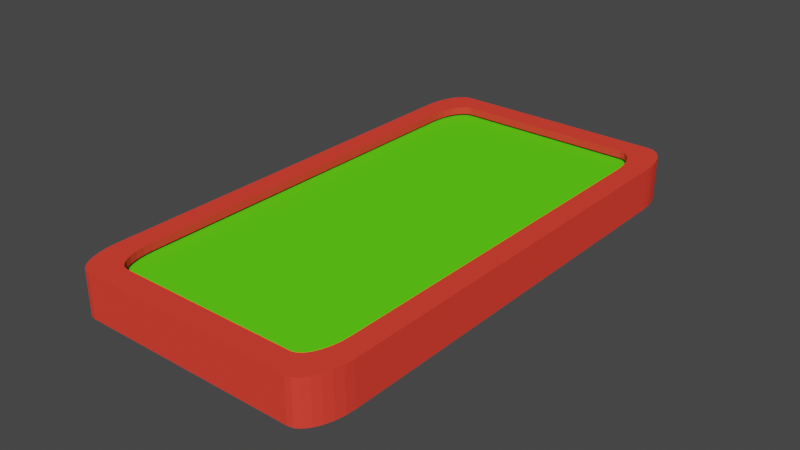 # Source: phonecase5.blend  (saved by Blender 2.80.53; exported with 4.5.12 LTS)
import bpy
from mathutils import Matrix  # noqa: F401  (used for matrix-valued properties, if any)

bpy.ops.wm.read_factory_settings(use_empty=True)
scene = bpy.context.scene
scene.name = 'Scene'

# ---- collections
col_collection = bpy.data.collections.new('Collection'); scene.collection.children.link(col_collection)

# ---- materials (node trees are filled in below, after node groups)
mat_material_002 = bpy.data.materials.new('Material.002')
mat_material_002.use_transparent_shadow = False
mat_material_002.diffuse_color = (0.1129, 0.8, 0.01064, 1.0)
mat_material_002.roughness = 0.25
mat_material_005 = bpy.data.materials.new('Material.005')
mat_material_005.use_transparent_shadow = False
mat_material_005.diffuse_color = (0.9047, 0.05613, 0.03689, 1.0)
mat_material_005.roughness = 0.25

# ---- material node trees

# ---- world
world_world = bpy.data.worlds.new('World'); scene.world = world_world
world_world.use_nodes = True; world_world.node_tree.nodes.clear()
_N = world_world.node_tree.nodes; _L = world_world.node_tree.links
n0 = _N.new('ShaderNodeOutputWorld'); n0.name = 'World Output'; n0.location = (300, 300)
n1 = _N.new('ShaderNodeBackground'); n1.name = 'Background'; n1.location = (10, 300)
n1.inputs[0].default_value = (0.05088, 0.05088, 0.05088, 1.0)
_L.new(n1.outputs[0], n0.inputs[0])
n0.is_active_output = True
world_world.color = (0.05088, 0.05088, 0.05088)
world_world.use_sun_shadow = False
world_world.sun_shadow_jitter_overblur = 0.0

# ---- meshes
me_cube = bpy.data.meshes.new('Cube')
me_cube.from_pydata([(1.0, 1.0, 1.0), (1.0, 1.0, -1.0), (1.0, -1.0, 1.0), (1.0, -1.0, -1.0), (-1.0, 1.0, 1.0), (-1.0, 1.0, -1.0), (-1.0, -1.0, 1.0), (-1.0, -1.0, -1.0)], [], [(0, 4, 6, 2), (3, 2, 6, 7), (7, 6, 4, 5), (5, 1, 3, 7), (1, 0, 2, 3), (5, 4, 0, 1)])
_uv = me_cube.uv_layers.new(name='UVMap')
_uv.uv.foreach_set('vector', [0.375, 0.0, 0.625, 0.0, 0.625, 0.25, 0.375, 0.25, 0.375, 0.25, 0.625, 0.25, 0.625, 0.5, 0.375, 0.5, 0.375, 0.5, 0.625, 0.5, 0.625, 0.75, 0.375, 0.75, 0.375, 0.75, 0.625, 0.75, 0.625, 1.0, 0.375, 1.0, 0.125, 0.5, 0.375, 0.5, 0.375, 0.75, 0.125, 0.75, 0.625, 0.5, 0.875, 0.5, 0.875, 0.75, 0.625, 0.75])
me_cube.materials.append(mat_material_002)
me_cube.use_remesh_preserve_volume = False
me_cube.use_remesh_preserve_attributes = False
me_cube.use_mirror_vertex_groups = False
me_cube.update()
me_cube_003 = bpy.data.meshes.new('Cube.003')
me_cube_003.from_pydata([(1.0, 0.82, -1.0), (0.82, 1.0, -1.0), (0.9955, 0.8601, -1.0), (0.9822, 0.8981, -1.0), (0.9607, 0.9322, -1.0), (0.9322, 0.9607, -1.0), (0.8981, 0.9822, -1.0), (0.8601, 0.9955, -1.0), (1.0, -0.82, -1.0), (0.82, -1.0, -1.0), (0.9955, -0.8601, -1.0), (0.9822, -0.8981, -1.0), (0.9607, -0.9322, -1.0), (0.9322, -0.9607, -1.0), (0.8981, -0.9822, -1.0), (0.8601, -0.9955, -1.0), (-0.82, 1.0, -1.0), (-1.0, 0.82, -1.0), (-0.8601, 0.9955, -1.0), (-0.8981, 0.9822, -1.0), (-0.9322, 0.9607, -1.0), (-0.9607, 0.9322, -1.0), (-0.9822, 0.8981, -1.0), (-0.9955, 0.8601, -1.0), (-0.82, -1.0, -1.0), (-1.0, -0.82, -1.0), (-0.8601, -0.9955, -1.0), (-0.8981, -0.9822, -1.0), (-0.9322, -0.9607, -1.0), (-0.9607, -0.9322, -1.0), (-0.9822, -0.8981, -1.0), (-0.9955, -0.8601, -1.0), (1.0, 0.82, 1.186), (0.82, 1.0, 1.186), (0.9955, 0.8601, 1.186), (0.9822, 0.8981, 1.186), (0.9607, 0.9322, 1.186), (0.9322, 0.9607, 1.186), (0.8981, 0.9822, 1.186), (0.8601, 0.9955, 1.186), (1.0, -0.82, 1.186), (0.82, -1.0, 1.186), (0.9955, -0.8601, 1.186), (0.9822, -0.8981, 1.186), (0.9607, -0.9322, 1.186), (0.9322, -0.9607, 1.186), (0.8981, -0.9822, 1.186), (0.8601, -0.9955, 1.186), (-0.82, 1.0, 1.186), (-1.0, 0.82, 1.186), (-0.8601, 0.9955, 1.186), (-0.8981, 0.9822, 1.186), (-0.9322, 0.9607, 1.186), (-0.9607, 0.9322, 1.186), (-0.9822, 0.8981, 1.186), (-0.9955, 0.8601, 1.186), (-0.82, -1.0, 1.186), (-1.0, -0.82, 1.186), (-0.8601, -0.9955, 1.186), (-0.8981, -0.9822, 1.186), (-0.9322, -0.9607, 1.186), (-0.9607, -0.9322, 1.186), (-0.9822, -0.8981, 1.186), (-0.9955, -0.8601, 1.186), (0.8912, 0.7678, 1.191), (0.7308, 0.9363, 1.191), (0.8872, 0.8053, 1.191), (0.8753, 0.8409, 1.191), (0.8562, 0.8729, 1.191), (0.8308, 0.8996, 1.191), (0.8004, 0.9196, 1.191), (0.7665, 0.9321, 1.191), (0.8912, -0.7678, 1.191), (0.7308, -0.9363, 1.191), (0.8872, -0.8053, 1.191), (0.8753, -0.8409, 1.191), (0.8562, -0.8729, 1.191), (0.8308, -0.8996, 1.191), (0.8004, -0.9196, 1.191), (0.7665, -0.9321, 1.191), (-0.7308, 0.9363, 1.191), (-0.8912, 0.7678, 1.191), (-0.7665, 0.9321, 1.191), (-0.8004, 0.9196, 1.191), (-0.8308, 0.8996, 1.191), (-0.8562, 0.8729, 1.191), (-0.8753, 0.8409, 1.191), (-0.8872, 0.8053, 1.191), (-0.7308, -0.9363, 1.191), (-0.8912, -0.7678, 1.191), (-0.7665, -0.9321, 1.191), (-0.8004, -0.9196, 1.191), (-0.8308, -0.8996, 1.191), (-0.8562, -0.8729, 1.191), (-0.8753, -0.8409, 1.191), (-0.8872, -0.8053, 1.191), (0.8912, 0.7678, 1.775), (0.7308, 0.9363, 1.775), (0.8872, 0.8053, 1.775), (0.8753, 0.8409, 1.775), (0.8562, 0.8729, 1.775), (0.8308, 0.8996, 1.775), (0.8004, 0.9196, 1.775), (0.7665, 0.9321, 1.775), (0.8912, -0.7678, 1.775), (0.7308, -0.9363, 1.775), (0.8872, -0.8053, 1.775), (0.8753, -0.8409, 1.775), (0.8562, -0.8729, 1.775), (0.8308, -0.8996, 1.775), (0.8004, -0.9196, 1.775), (0.7665, -0.9321, 1.775), (-0.7308, 0.9363, 1.775), (-0.8912, 0.7678, 1.775), (-0.7665, 0.9321, 1.775), (-0.8004, 0.9196, 1.775), (-0.8308, 0.8996, 1.775), (-0.8562, 0.8729, 1.775), (-0.8753, 0.8409, 1.775), (-0.8872, 0.8053, 1.775), (-0.7308, -0.9363, 1.775), (-0.8912, -0.7678, 1.775), (-0.7665, -0.9321, 1.775), (-0.8004, -0.9196, 1.775), (-0.8308, -0.8996, 1.775), (-0.8562, -0.8729, 1.775), (-0.8753, -0.8409, 1.775), (-0.8872, -0.8053, 1.775), (1.066, 0.8473, 1.78), (0.8739, 1.033, 1.78), (1.061, 0.8887, 1.78), (1.047, 0.928, 1.78), (1.024, 0.9633, 1.78), (0.9935, 0.9927, 1.78), (0.9572, 1.015, 1.78), (0.9166, 1.029, 1.78), (1.066, -0.8473, 1.78), (0.8739, -1.033, 1.78), (1.061, -0.8887, 1.78), (1.047, -0.928, 1.78), (1.024, -0.9633, 1.78), (0.9935, -0.9927, 1.78), (0.9572, -1.015, 1.78), (0.9166, -1.029, 1.78), (-0.8739, 1.033, 1.78), (-1.066, 0.8473, 1.78), (-0.9166, 1.029, 1.78), (-0.9572, 1.015, 1.78), (-0.9935, 0.9927, 1.78), (-1.024, 0.9633, 1.78), (-1.047, 0.928, 1.78), (-1.061, 0.8887, 1.78), (-0.8739, -1.033, 1.78), (-1.066, -0.8473, 1.78), (-0.9166, -1.029, 1.78), (-0.9572, -1.015, 1.78), (-0.9935, -0.9927, 1.78), (-1.024, -0.9633, 1.78), (-1.047, -0.928, 1.78), (-1.061, -0.8887, 1.78), (1.066, 0.8473, -1.561), (0.8739, 1.033, -1.561), (1.061, 0.8887, -1.561), (1.047, 0.928, -1.561), (1.024, 0.9633, -1.561), (0.9935, 0.9927, -1.561), (0.9572, 1.015, -1.561), (0.9166, 1.029, -1.561), (1.066, -0.8473, -1.561), (0.8739, -1.033, -1.561), (1.061, -0.8887, -1.561), (1.047, -0.928, -1.561), (1.024, -0.9633, -1.561), (0.9935, -0.9927, -1.561), (0.9572, -1.015, -1.561), (0.9166, -1.029, -1.561), (-0.8739, 1.033, -1.561), (-1.066, 0.8473, -1.561), (-0.9166, 1.029, -1.561), (-0.9572, 1.015, -1.561), (-0.9935, 0.9927, -1.561), (-1.024, 0.9633, -1.561), (-1.047, 0.928, -1.561), (-1.061, 0.8887, -1.561), (-0.8739, -1.033, -1.561), (-1.066, -0.8473, -1.561), (-0.9166, -1.029, -1.561), (-0.9572, -1.015, -1.561), (-0.9935, -0.9927, -1.561), (-1.024, -0.9633, -1.561), (-1.047, -0.928, -1.561), (-1.061, -0.8887, -1.561)], [], [(17, 25, 31, 30, 29, 28, 27, 26, 24, 9, 15, 14, 13, 12, 11, 10, 8, 0, 2, 3, 4, 5, 6, 7, 1, 16, 18, 19, 20, 21, 22, 23), (45, 46, 78, 77), (4, 3, 35, 36), (25, 17, 49, 57), (27, 28, 60, 59), (3, 2, 34, 35), (17, 23, 55, 49), (28, 29, 61, 60), (2, 0, 32, 34), (23, 22, 54, 55), (29, 30, 62, 61), (0, 8, 40, 32), (22, 21, 53, 54), (30, 31, 63, 62), (8, 10, 42, 40), (21, 20, 52, 53), (31, 25, 57, 63), (10, 11, 43, 42), (20, 19, 51, 52), (11, 12, 44, 43), (19, 18, 50, 51), (12, 13, 45, 44), (18, 16, 48, 50), (13, 14, 46, 45), (16, 1, 33, 48), (14, 15, 47, 46), (1, 7, 39, 33), (15, 9, 41, 47), (7, 6, 38, 39), (9, 24, 56, 41), (6, 5, 37, 38), (24, 26, 58, 56), (5, 4, 36, 37), (26, 27, 59, 58), (73, 88, 120, 105), (48, 33, 65, 80), (46, 47, 79, 78), (33, 39, 71, 65), (47, 41, 73, 79), (39, 38, 70, 71), (41, 56, 88, 73), (38, 37, 69, 70), (56, 58, 90, 88), (37, 36, 68, 69), (58, 59, 91, 90), (36, 35, 67, 68), (57, 49, 81, 89), (59, 60, 92, 91), (35, 34, 66, 67), (49, 55, 87, 81), (60, 61, 93, 92), (34, 32, 64, 66), (55, 54, 86, 87), (61, 62, 94, 93), (32, 40, 72, 64), (54, 53, 85, 86), (62, 63, 95, 94), (40, 42, 74, 72), (53, 52, 84, 85), (63, 57, 89, 95), (42, 43, 75, 74), (52, 51, 83, 84), (43, 44, 76, 75), (51, 50, 82, 83), (44, 45, 77, 76), (50, 48, 80, 82), (123, 124, 156, 155), (70, 69, 101, 102), (88, 90, 122, 120), (69, 68, 100, 101), (90, 91, 123, 122), (68, 67, 99, 100), (89, 81, 113, 121), (91, 92, 124, 123), (67, 66, 98, 99), (81, 87, 119, 113), (92, 93, 125, 124), (66, 64, 96, 98), (87, 86, 118, 119), (93, 94, 126, 125), (64, 72, 104, 96), (86, 85, 117, 118), (94, 95, 127, 126), (72, 74, 106, 104), (85, 84, 116, 117), (95, 89, 121, 127), (74, 75, 107, 106), (84, 83, 115, 116), (75, 76, 108, 107), (83, 82, 114, 115), (76, 77, 109, 108), (82, 80, 112, 114), (77, 78, 110, 109), (80, 65, 97, 112), (78, 79, 111, 110), (65, 71, 103, 97), (79, 73, 105, 111), (71, 70, 102, 103), (136, 138, 170, 168), (99, 98, 130, 131), (113, 119, 151, 145), (124, 125, 157, 156), (98, 96, 128, 130), (119, 118, 150, 151), (125, 126, 158, 157), (96, 104, 136, 128), (118, 117, 149, 150), (126, 127, 159, 158), (104, 106, 138, 136), (117, 116, 148, 149), (127, 121, 153, 159), (106, 107, 139, 138), (116, 115, 147, 148), (107, 108, 140, 139), (115, 114, 146, 147), (108, 109, 141, 140), (114, 112, 144, 146), (109, 110, 142, 141), (112, 97, 129, 144), (110, 111, 143, 142), (97, 103, 135, 129), (111, 105, 137, 143), (103, 102, 134, 135), (105, 120, 152, 137), (102, 101, 133, 134), (120, 122, 154, 152), (101, 100, 132, 133), (122, 123, 155, 154), (100, 99, 131, 132), (121, 113, 145, 153), (177, 183, 182, 181, 180, 179, 178, 176, 161, 167, 166, 165, 164, 163, 162, 160, 168, 170, 171, 172, 173, 174, 175, 169, 184, 186, 187, 188, 189, 190, 191, 185), (149, 148, 180, 181), (159, 153, 185, 191), (138, 139, 171, 170), (148, 147, 179, 180), (139, 140, 172, 171), (147, 146, 178, 179), (140, 141, 173, 172), (146, 144, 176, 178), (141, 142, 174, 173), (144, 129, 161, 176), (142, 143, 175, 174), (129, 135, 167, 161), (143, 137, 169, 175), (135, 134, 166, 167), (137, 152, 184, 169), (134, 133, 165, 166), (152, 154, 186, 184), (133, 132, 164, 165), (154, 155, 187, 186), (132, 131, 163, 164), (153, 145, 177, 185), (155, 156, 188, 187), (131, 130, 162, 163), (145, 151, 183, 177), (156, 157, 189, 188), (130, 128, 160, 162), (151, 150, 182, 183), (157, 158, 190, 189), (128, 136, 168, 160), (150, 149, 181, 182), (158, 159, 191, 190)])
_uv = me_cube_003.uv_layers.new(name='UVMap')
_uv.uv.foreach_set('vector', [0.375, 0.7725, 0.375, 0.9775, 0.3756, 0.9825, 0.3772, 0.9873, 0.3799, 0.9915, 0.3835, 0.9951, 0.3877, 0.9978, 0.3925, 0.9994, 0.3975, 1.0, 0.6025, 1.0, 0.6075, 0.9994, 0.6123, 0.9978, 0.6165, 0.9951, 0.6201, 0.9915, 0.6228, 0.9873, 0.6244, 0.9825, 0.625, 0.9775, 0.625, 0.7725, 0.6244, 0.7675, 0.6228, 0.7627, 0.6201, 0.7585, 0.6165, 0.7549, 0.6123, 0.7522, 0.6075, 0.7506, 0.6025, 0.75, 0.3975, 0.75, 0.3925, 0.7506, 0.3877, 0.7522, 0.3835, 0.7549, 0.3799, 0.7585, 0.3772, 0.7627, 0.3756, 0.7675, 0.6165, 0.9951, 0.6123, 0.9978, 0.6123, 0.9978, 0.6165, 0.9951, 0.6201, 0.7585, 0.6228, 0.7627, 0.6228, 0.7627, 0.6201, 0.7585, 0.375, 0.9775, 0.375, 0.7725, 0.375, 0.7725, 0.375, 0.9775, 0.3877, 0.9978, 0.3835, 0.9951, 0.3835, 0.9951, 0.3877, 0.9978, 0.6228, 0.7627, 0.6244, 0.7675, 0.6244, 0.7675, 0.6228, 0.7627, 0.375, 0.7725, 0.3756, 0.7675, 0.3756, 0.7675, 0.375, 0.7725, 0.3835, 0.9951, 0.3799, 0.9915, 0.3799, 0.9915, 0.3835, 0.9951, 0.6244, 0.7675, 0.625, 0.7725, 0.625, 0.7725, 0.6244, 0.7675, 0.3756, 0.7675, 0.3772, 0.7627, 0.3772, 0.7627, 0.3756, 0.7675, 0.3799, 0.9915, 0.3772, 0.9873, 0.3772, 0.9873, 0.3799, 0.9915, 0.625, 0.7725, 0.625, 0.9775, 0.625, 0.9775, 0.625, 0.7725, 0.3772, 0.7627, 0.3799, 0.7585, 0.3799, 0.7585, 0.3772, 0.7627, 0.3772, 0.9873, 0.3756, 0.9825, 0.3756, 0.9825, 0.3772, 0.9873, 0.625, 0.9775, 0.6244, 0.9825, 0.6244, 0.9825, 0.625, 0.9775, 0.3799, 0.7585, 0.3835, 0.7549, 0.3835, 0.7549, 0.3799, 0.7585, 0.3756, 0.9825, 0.375, 0.9775, 0.375, 0.9775, 0.3756, 0.9825, 0.6244, 0.9825, 0.6228, 0.9873, 0.6228, 0.9873, 0.6244, 0.9825, 0.3835, 0.7549, 0.3877, 0.7522, 0.3877, 0.7522, 0.3835, 0.7549, 0.6228, 0.9873, 0.6201, 0.9915, 0.6201, 0.9915, 0.6228, 0.9873, 0.3877, 0.7522, 0.3925, 0.7506, 0.3925, 0.7506, 0.3877, 0.7522, 0.6201, 0.9915, 0.6165, 0.9951, 0.6165, 0.9951, 0.6201, 0.9915, 0.3925, 0.7506, 0.3975, 0.75, 0.3975, 0.75, 0.3925, 0.7506, 0.6165, 0.9951, 0.6123, 0.9978, 0.6123, 0.9978, 0.6165, 0.9951, 0.3975, 0.75, 0.6025, 0.75, 0.6025, 0.75, 0.3975, 0.75, 0.6123, 0.9978, 0.6075, 0.9994, 0.6075, 0.9994, 0.6123, 0.9978, 0.6025, 0.75, 0.6075, 0.7506, 0.6075, 0.7506, 0.6025, 0.75, 0.6075, 0.9994, 0.6025, 1.0, 0.6025, 1.0, 0.6075, 0.9994, 0.6075, 0.7506, 0.6123, 0.7522, 0.6123, 0.7522, 0.6075, 0.7506, 0.6025, 1.0, 0.3975, 1.0, 0.3975, 1.0, 0.6025, 1.0, 0.6123, 0.7522, 0.6165, 0.7549, 0.6165, 0.7549, 0.6123, 0.7522, 0.3975, 1.0, 0.3925, 0.9994, 0.3925, 0.9994, 0.3975, 1.0, 0.6165, 0.7549, 0.6201, 0.7585, 0.6201, 0.7585, 0.6165, 0.7549, 0.3925, 0.9994, 0.3877, 0.9978, 0.3877, 0.9978, 0.3925, 0.9994, 0.6025, 1.0, 0.3975, 1.0, 0.3975, 1.0, 0.6025, 1.0, 0.3975, 0.75, 0.6025, 0.75, 0.6025, 0.75, 0.3975, 0.75, 0.6123, 0.9978, 0.6075, 0.9994, 0.6075, 0.9994, 0.6123, 0.9978, 0.6025, 0.75, 0.6075, 0.7506, 0.6075, 0.7506, 0.6025, 0.75, 0.6075, 0.9994, 0.6025, 1.0, 0.6025, 1.0, 0.6075, 0.9994, 0.6075, 0.7506, 0.6123, 0.7522, 0.6123, 0.7522, 0.6075, 0.7506, 0.6025, 1.0, 0.3975, 1.0, 0.3975, 1.0, 0.6025, 1.0, 0.6123, 0.7522, 0.6165, 0.7549, 0.6165, 0.7549, 0.6123, 0.7522, 0.3975, 1.0, 0.3925, 0.9994, 0.3925, 0.9994, 0.3975, 1.0, 0.6165, 0.7549, 0.6201, 0.7585, 0.6201, 0.7585, 0.6165, 0.7549, 0.3925, 0.9994, 0.3877, 0.9978, 0.3877, 0.9978, 0.3925, 0.9994, 0.6201, 0.7585, 0.6228, 0.7627, 0.6228, 0.7627, 0.6201, 0.7585, 0.375, 0.9775, 0.375, 0.7725, 0.375, 0.7725, 0.375, 0.9775, 0.3877, 0.9978, 0.3835, 0.9951, 0.3835, 0.9951, 0.3877, 0.9978, 0.6228, 0.7627, 0.6244, 0.7675, 0.6244, 0.7675, 0.6228, 0.7627, 0.375, 0.7725, 0.3756, 0.7675, 0.3756, 0.7675, 0.375, 0.7725, 0.3835, 0.9951, 0.3799, 0.9915, 0.3799, 0.9915, 0.3835, 0.9951, 0.6244, 0.7675, 0.625, 0.7725, 0.625, 0.7725, 0.6244, 0.7675, 0.3756, 0.7675, 0.3772, 0.7627, 0.3772, 0.7627, 0.3756, 0.7675, 0.3799, 0.9915, 0.3772, 0.9873, 0.3772, 0.9873, 0.3799, 0.9915, 0.625, 0.7725, 0.625, 0.9775, 0.625, 0.9775, 0.625, 0.7725, 0.3772, 0.7627, 0.3799, 0.7585, 0.3799, 0.7585, 0.3772, 0.7627, 0.3772, 0.9873, 0.3756, 0.9825, 0.3756, 0.9825, 0.3772, 0.9873, 0.625, 0.9775, 0.6244, 0.9825, 0.6244, 0.9825, 0.625, 0.9775, 0.3799, 0.7585, 0.3835, 0.7549, 0.3835, 0.7549, 0.3799, 0.7585, 0.3756, 0.9825, 0.375, 0.9775, 0.375, 0.9775, 0.3756, 0.9825, 0.6244, 0.9825, 0.6228, 0.9873, 0.6228, 0.9873, 0.6244, 0.9825, 0.3835, 0.7549, 0.3877, 0.7522, 0.3877, 0.7522, 0.3835, 0.7549, 0.6228, 0.9873, 0.6201, 0.9915, 0.6201, 0.9915, 0.6228, 0.9873, 0.3877, 0.7522, 0.3925, 0.7506, 0.3925, 0.7506, 0.3877, 0.7522, 0.6201, 0.9915, 0.6165, 0.9951, 0.6165, 0.9951, 0.6201, 0.9915, 0.3925, 0.7506, 0.3975, 0.75, 0.3975, 0.75, 0.3925, 0.7506, 0.3877, 0.9978, 0.3835, 0.9951, 0.3835, 0.9951, 0.3877, 0.9978, 0.6123, 0.7522, 0.6165, 0.7549, 0.6165, 0.7549, 0.6123, 0.7522, 0.3975, 1.0, 0.3925, 0.9994, 0.3925, 0.9994, 0.3975, 1.0, 0.6165, 0.7549, 0.6201, 0.7585, 0.6201, 0.7585, 0.6165, 0.7549, 0.3925, 0.9994, 0.3877, 0.9978, 0.3877, 0.9978, 0.3925, 0.9994, 0.6201, 0.7585, 0.6228, 0.7627, 0.6228, 0.7627, 0.6201, 0.7585, 0.375, 0.9775, 0.375, 0.7725, 0.375, 0.7725, 0.375, 0.9775, 0.3877, 0.9978, 0.3835, 0.9951, 0.3835, 0.9951, 0.3877, 0.9978, 0.6228, 0.7627, 0.6244, 0.7675, 0.6244, 0.7675, 0.6228, 0.7627, 0.375, 0.7725, 0.3756, 0.7675, 0.3756, 0.7675, 0.375, 0.7725, 0.3835, 0.9951, 0.3799, 0.9915, 0.3799, 0.9915, 0.3835, 0.9951, 0.6244, 0.7675, 0.625, 0.7725, 0.625, 0.7725, 0.6244, 0.7675, 0.3756, 0.7675, 0.3772, 0.7627, 0.3772, 0.7627, 0.3756, 0.7675, 0.3799, 0.9915, 0.3772, 0.9873, 0.3772, 0.9873, 0.3799, 0.9915, 0.625, 0.7725, 0.625, 0.9775, 0.625, 0.9775, 0.625, 0.7725, 0.3772, 0.7627, 0.3799, 0.7585, 0.3799, 0.7585, 0.3772, 0.7627, 0.3772, 0.9873, 0.3756, 0.9825, 0.3756, 0.9825, 0.3772, 0.9873, 0.625, 0.9775, 0.6244, 0.9825, 0.6244, 0.9825, 0.625, 0.9775, 0.3799, 0.7585, 0.3835, 0.7549, 0.3835, 0.7549, 0.3799, 0.7585, 0.3756, 0.9825, 0.375, 0.9775, 0.375, 0.9775, 0.3756, 0.9825, 0.6244, 0.9825, 0.6228, 0.9873, 0.6228, 0.9873, 0.6244, 0.9825, 0.3835, 0.7549, 0.3877, 0.7522, 0.3877, 0.7522, 0.3835, 0.7549, 0.6228, 0.9873, 0.6201, 0.9915, 0.6201, 0.9915, 0.6228, 0.9873, 0.3877, 0.7522, 0.3925, 0.7506, 0.3925, 0.7506, 0.3877, 0.7522, 0.6201, 0.9915, 0.6165, 0.9951, 0.6165, 0.9951, 0.6201, 0.9915, 0.3925, 0.7506, 0.3975, 0.75, 0.3975, 0.75, 0.3925, 0.7506, 0.6165, 0.9951, 0.6123, 0.9978, 0.6123, 0.9978, 0.6165, 0.9951, 0.3975, 0.75, 0.6025, 0.75, 0.6025, 0.75, 0.3975, 0.75, 0.6123, 0.9978, 0.6075, 0.9994, 0.6075, 0.9994, 0.6123, 0.9978, 0.6025, 0.75, 0.6075, 0.7506, 0.6075, 0.7506, 0.6025, 0.75, 0.6075, 0.9994, 0.6025, 1.0, 0.6025, 1.0, 0.6075, 0.9994, 0.6075, 0.7506, 0.6123, 0.7522, 0.6123, 0.7522, 0.6075, 0.7506, 0.625, 0.9775, 0.6244, 0.9825, 0.6244, 0.9825, 0.625, 0.9775, 0.6228, 0.7627, 0.6244, 0.7675, 0.6244, 0.7675, 0.6228, 0.7627, 0.375, 0.7725, 0.3756, 0.7675, 0.3756, 0.7675, 0.375, 0.7725, 0.3835, 0.9951, 0.3799, 0.9915, 0.3799, 0.9915, 0.3835, 0.9951, 0.6244, 0.7675, 0.625, 0.7725, 0.625, 0.7725, 0.6244, 0.7675, 0.3756, 0.7675, 0.3772, 0.7627, 0.3772, 0.7627, 0.3756, 0.7675, 0.3799, 0.9915, 0.3772, 0.9873, 0.3772, 0.9873, 0.3799, 0.9915, 0.625, 0.7725, 0.625, 0.9775, 0.625, 0.9775, 0.625, 0.7725, 0.3772, 0.7627, 0.3799, 0.7585, 0.3799, 0.7585, 0.3772, 0.7627, 0.3772, 0.9873, 0.3756, 0.9825, 0.3756, 0.9825, 0.3772, 0.9873, 0.625, 0.9775, 0.6244, 0.9825, 0.6244, 0.9825, 0.625, 0.9775, 0.3799, 0.7585, 0.3835, 0.7549, 0.3835, 0.7549, 0.3799, 0.7585, 0.3756, 0.9825, 0.375, 0.9775, 0.375, 0.9775, 0.3756, 0.9825, 0.6244, 0.9825, 0.6228, 0.9873, 0.6228, 0.9873, 0.6244, 0.9825, 0.3835, 0.7549, 0.3877, 0.7522, 0.3877, 0.7522, 0.3835, 0.7549, 0.6228, 0.9873, 0.6201, 0.9915, 0.6201, 0.9915, 0.6228, 0.9873, 0.3877, 0.7522, 0.3925, 0.7506, 0.3925, 0.7506, 0.3877, 0.7522, 0.6201, 0.9915, 0.6165, 0.9951, 0.6165, 0.9951, 0.6201, 0.9915, 0.3925, 0.7506, 0.3975, 0.75, 0.3975, 0.75, 0.3925, 0.7506, 0.6165, 0.9951, 0.6123, 0.9978, 0.6123, 0.9978, 0.6165, 0.9951, 0.3975, 0.75, 0.6025, 0.75, 0.6025, 0.75, 0.3975, 0.75, 0.6123, 0.9978, 0.6075, 0.9994, 0.6075, 0.9994, 0.6123, 0.9978, 0.6025, 0.75, 0.6075, 0.7506, 0.6075, 0.7506, 0.6025, 0.75, 0.6075, 0.9994, 0.6025, 1.0, 0.6025, 1.0, 0.6075, 0.9994, 0.6075, 0.7506, 0.6123, 0.7522, 0.6123, 0.7522, 0.6075, 0.7506, 0.6025, 1.0, 0.3975, 1.0, 0.3975, 1.0, 0.6025, 1.0, 0.6123, 0.7522, 0.6165, 0.7549, 0.6165, 0.7549, 0.6123, 0.7522, 0.3975, 1.0, 0.3925, 0.9994, 0.3925, 0.9994, 0.3975, 1.0, 0.6165, 0.7549, 0.6201, 0.7585, 0.6201, 0.7585, 0.6165, 0.7549, 0.3925, 0.9994, 0.3877, 0.9978, 0.3877, 0.9978, 0.3925, 0.9994, 0.6201, 0.7585, 0.6228, 0.7627, 0.6228, 0.7627, 0.6201, 0.7585, 0.375, 0.9775, 0.375, 0.7725, 0.375, 0.7725, 0.375, 0.9775, 0.375, 0.7725, 0.3756, 0.7675, 0.3772, 0.7627, 0.3799, 0.7585, 0.3835, 0.7549, 0.3877, 0.7522, 0.3925, 0.7506, 0.3975, 0.75, 0.6025, 0.75, 0.6075, 0.7506, 0.6123, 0.7522, 0.6165, 0.7549, 0.6201, 0.7585, 0.6228, 0.7627, 0.6244, 0.7675, 0.625, 0.7725, 0.625, 0.9775, 0.6244, 0.9825, 0.6228, 0.9873, 0.6201, 0.9915, 0.6165, 0.9951, 0.6123, 0.9978, 0.6075, 0.9994, 0.6025, 1.0, 0.3975, 1.0, 0.3925, 0.9994, 0.3877, 0.9978, 0.3835, 0.9951, 0.3799, 0.9915, 0.3772, 0.9873, 0.3756, 0.9825, 0.375, 0.9775, 0.3799, 0.7585, 0.3835, 0.7549, 0.3835, 0.7549, 0.3799, 0.7585, 0.3756, 0.9825, 0.375, 0.9775, 0.375, 0.9775, 0.3756, 0.9825, 0.6244, 0.9825, 0.6228, 0.9873, 0.6228, 0.9873, 0.6244, 0.9825, 0.3835, 0.7549, 0.3877, 0.7522, 0.3877, 0.7522, 0.3835, 0.7549, 0.6228, 0.9873, 0.6201, 0.9915, 0.6201, 0.9915, 0.6228, 0.9873, 0.3877, 0.7522, 0.3925, 0.7506, 0.3925, 0.7506, 0.3877, 0.7522, 0.6201, 0.9915, 0.6165, 0.9951, 0.6165, 0.9951, 0.6201, 0.9915, 0.3925, 0.7506, 0.3975, 0.75, 0.3975, 0.75, 0.3925, 0.7506, 0.6165, 0.9951, 0.6123, 0.9978, 0.6123, 0.9978, 0.6165, 0.9951, 0.3975, 0.75, 0.6025, 0.75, 0.6025, 0.75, 0.3975, 0.75, 0.6123, 0.9978, 0.6075, 0.9994, 0.6075, 0.9994, 0.6123, 0.9978, 0.6025, 0.75, 0.6075, 0.7506, 0.6075, 0.7506, 0.6025, 0.75, 0.6075, 0.9994, 0.6025, 1.0, 0.6025, 1.0, 0.6075, 0.9994, 0.6075, 0.7506, 0.6123, 0.7522, 0.6123, 0.7522, 0.6075, 0.7506, 0.6025, 1.0, 0.3975, 1.0, 0.3975, 1.0, 0.6025, 1.0, 0.6123, 0.7522, 0.6165, 0.7549, 0.6165, 0.7549, 0.6123, 0.7522, 0.3975, 1.0, 0.3925, 0.9994, 0.3925, 0.9994, 0.3975, 1.0, 0.6165, 0.7549, 0.6201, 0.7585, 0.6201, 0.7585, 0.6165, 0.7549, 0.3925, 0.9994, 0.3877, 0.9978, 0.3877, 0.9978, 0.3925, 0.9994, 0.6201, 0.7585, 0.6228, 0.7627, 0.6228, 0.7627, 0.6201, 0.7585, 0.375, 0.9775, 0.375, 0.7725, 0.375, 0.7725, 0.375, 0.9775, 0.3877, 0.9978, 0.3835, 0.9951, 0.3835, 0.9951, 0.3877, 0.9978, 0.6228, 0.7627, 0.6244, 0.7675, 0.6244, 0.7675, 0.6228, 0.7627, 0.375, 0.7725, 0.3756, 0.7675, 0.3756, 0.7675, 0.375, 0.7725, 0.3835, 0.9951, 0.3799, 0.9915, 0.3799, 0.9915, 0.3835, 0.9951, 0.6244, 0.7675, 0.625, 0.7725, 0.625, 0.7725, 0.6244, 0.7675, 0.3756, 0.7675, 0.3772, 0.7627, 0.3772, 0.7627, 0.3756, 0.7675, 0.3799, 0.9915, 0.3772, 0.9873, 0.3772, 0.9873, 0.3799, 0.9915, 0.625, 0.7725, 0.625, 0.9775, 0.625, 0.9775, 0.625, 0.7725, 0.3772, 0.7627, 0.3799, 0.7585, 0.3799, 0.7585, 0.3772, 0.7627, 0.3772, 0.9873, 0.3756, 0.9825, 0.3756, 0.9825, 0.3772, 0.9873])
me_cube_003.materials.append(mat_material_005)
me_cube_003.use_remesh_preserve_volume = False
me_cube_003.use_remesh_preserve_attributes = False
me_cube_003.use_mirror_vertex_groups = False
me_cube_003.update()

# ---- objects
ob_cube = bpy.data.objects.new('Cube', me_cube)
ob_cube_001 = bpy.data.objects.new('Cube.001', me_cube_003)

# ---- transforms, parenting, visibility, modifiers, constraints
ob_cube.location = (0.0, 0.0, 0.0)
ob_cube.scale = (0.0378, 0.07725, 0.00415)
ob_cube.lock_rotations_4d = False
ob_cube.empty_display_type = 'ARROWS'
ob_cube.lineart.crease_threshold = 0.0
ob_cube_001.location = (0.0, 0.0, 0.0)
ob_cube_001.scale = (0.04057, 0.07984, 0.00415)
ob_cube_001.lock_rotations_4d = False
ob_cube_001.empty_display_type = 'ARROWS'
ob_cube_001.lineart.crease_threshold = 0.0

# ---- collection membership
col_collection.objects.link(ob_cube)
col_collection.objects.link(ob_cube_001)

# ---- scene / render settings (as saved in the file)
scene.frame_start = 1; scene.frame_end = 250; scene.frame_set(1)
scene.render.engine = 'BLENDER_EEVEE_NEXT'
scene.cycles.use_denoising = False
scene.cycles.samples = 128
scene.cycles.sampling_pattern = 'TABULATED_SOBOL'
scene.cycles.use_adaptive_sampling = False
scene.cycles.use_light_tree = False
scene.view_settings.view_transform = 'Filmic'
bpy.context.view_layer.update()

# ---- added for rendering (the .blend has no active camera and no usable light): camera, sun
cam_auto = bpy.data.cameras.new('AutoCamera')
cam_auto.lens = 50.0
cam_auto.sensor_width = 36.0
cam_auto.clip_end = 1000.0
ob_auto_camera = bpy.data.objects.new('AutoCamera', cam_auto)
scene.collection.objects.link(ob_auto_camera)
ob_auto_camera.location = (0.185045, -0.222054, 0.148491)
ob_auto_camera.rotation_euler = (1.09748, -7.21219e-08, 0.694738)
scene.camera = ob_auto_camera
light_auto_sun = bpy.data.lights.new('AutoSun', 'SUN')
light_auto_sun.energy = 3.0
light_auto_sun.angle = 0.0523599
ob_auto_sun = bpy.data.objects.new('AutoSun', light_auto_sun)
scene.collection.objects.link(ob_auto_sun)
ob_auto_sun.rotation_euler = (0.872665, 0.174533, 0.523599)
bpy.context.view_layer.update()
